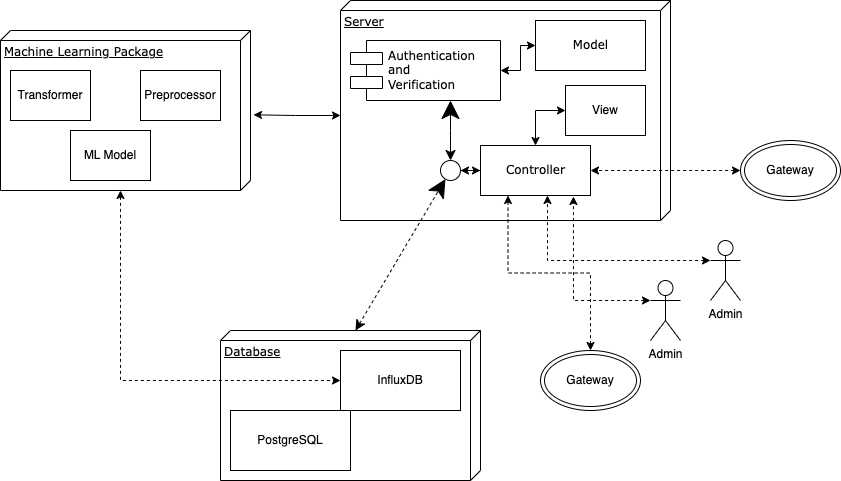

The diagram above was exported from draw.io. Its source (the exported page's mxGraphModel, read from the mxfile embedded in the PNG):
<mxGraphModel dx="1306" dy="840" grid="1" gridSize="10" guides="1" tooltips="1" connect="1" arrows="1" fold="1" page="1" pageScale="1" pageWidth="1100" pageHeight="850" background="none" math="0" shadow="0">
  <root>
    <mxCell id="0" />
    <mxCell id="1" parent="0" />
    <mxCell id="39150e848f15840c-1" value="Machine Learning Package" style="verticalAlign=top;align=left;spacingTop=8;spacingLeft=2;spacingRight=12;shape=cube;size=10;direction=south;fontStyle=4;html=1;rounded=0;shadow=0;comic=0;labelBackgroundColor=none;strokeWidth=1;fontFamily=Verdana;fontSize=12" parent="1" vertex="1">
      <mxGeometry x="180" y="100" width="250" height="160" as="geometry" />
    </mxCell>
    <mxCell id="YFI-w4PaJq-bhmFnhKGU-20" style="edgeStyle=orthogonalEdgeStyle;rounded=0;orthogonalLoop=1;jettySize=auto;html=1;exitX=0;exitY=0;exitDx=115;exitDy=330;exitPerimeter=0;entryX=0.527;entryY=-0.012;entryDx=0;entryDy=0;entryPerimeter=0;endArrow=classic;endFill=1;startArrow=classic;startFill=1;" edge="1" parent="1" source="39150e848f15840c-2" target="39150e848f15840c-1">
      <mxGeometry relative="1" as="geometry" />
    </mxCell>
    <mxCell id="39150e848f15840c-2" value="Server" style="verticalAlign=top;align=left;spacingTop=8;spacingLeft=2;spacingRight=12;shape=cube;size=10;direction=south;fontStyle=4;html=1;rounded=0;shadow=0;comic=0;labelBackgroundColor=none;strokeWidth=1;fontFamily=Verdana;fontSize=12" parent="1" vertex="1">
      <mxGeometry x="520" y="70" width="330" height="220" as="geometry" />
    </mxCell>
    <mxCell id="39150e848f15840c-3" value="Database" style="verticalAlign=top;align=left;spacingTop=8;spacingLeft=2;spacingRight=12;shape=cube;size=10;direction=south;fontStyle=4;html=1;rounded=0;shadow=0;comic=0;labelBackgroundColor=none;strokeWidth=1;fontFamily=Verdana;fontSize=12" parent="1" vertex="1">
      <mxGeometry x="400" y="400" width="260" height="150" as="geometry" />
    </mxCell>
    <mxCell id="YFI-w4PaJq-bhmFnhKGU-17" style="edgeStyle=orthogonalEdgeStyle;rounded=0;orthogonalLoop=1;jettySize=auto;html=1;exitX=1;exitY=0.5;exitDx=0;exitDy=0;entryX=0;entryY=0.5;entryDx=0;entryDy=0;endArrow=classic;endFill=1;startArrow=classic;startFill=1;" edge="1" parent="1" source="39150e848f15840c-7" target="39150e848f15840c-8">
      <mxGeometry relative="1" as="geometry" />
    </mxCell>
    <mxCell id="39150e848f15840c-7" value="Authentication&lt;br&gt;and&lt;br&gt;Verification" style="shape=component;align=left;spacingLeft=36;rounded=0;shadow=0;comic=0;labelBackgroundColor=none;strokeWidth=1;fontFamily=Verdana;fontSize=12;html=1;" parent="1" vertex="1">
      <mxGeometry x="530" y="110" width="150" height="60" as="geometry" />
    </mxCell>
    <mxCell id="39150e848f15840c-8" value="Model" style="html=1;rounded=0;shadow=0;comic=0;labelBackgroundColor=none;strokeWidth=1;fontFamily=Verdana;fontSize=12;align=center;" parent="1" vertex="1">
      <mxGeometry x="715" y="90" width="110" height="50" as="geometry" />
    </mxCell>
    <mxCell id="39150e848f15840c-9" value="" style="ellipse;whiteSpace=wrap;html=1;rounded=0;shadow=0;comic=0;labelBackgroundColor=none;strokeWidth=1;fontFamily=Verdana;fontSize=12;align=center;" parent="1" vertex="1">
      <mxGeometry x="620" y="230" width="20" height="20" as="geometry" />
    </mxCell>
    <mxCell id="39150e848f15840c-12" style="edgeStyle=none;rounded=0;html=1;dashed=1;labelBackgroundColor=none;startArrow=classic;startFill=1;startSize=8;endArrow=classic;endFill=1;endSize=16;fontFamily=Verdana;fontSize=12;exitX=0;exitY=0;exitDx=0;exitDy=125;exitPerimeter=0;" parent="1" source="39150e848f15840c-3" target="39150e848f15840c-9" edge="1">
      <mxGeometry relative="1" as="geometry" />
    </mxCell>
    <mxCell id="39150e848f15840c-13" style="edgeStyle=elbowEdgeStyle;rounded=0;html=1;labelBackgroundColor=none;startArrow=classic;startFill=1;startSize=8;endArrow=classic;endFill=1;endSize=16;fontFamily=Verdana;fontSize=12;" parent="1" source="39150e848f15840c-9" target="39150e848f15840c-7" edge="1">
      <mxGeometry relative="1" as="geometry" />
    </mxCell>
    <mxCell id="YFI-w4PaJq-bhmFnhKGU-1" value="PostgreSQL" style="rounded=0;whiteSpace=wrap;html=1;" vertex="1" parent="1">
      <mxGeometry x="410" y="480" width="120" height="60" as="geometry" />
    </mxCell>
    <mxCell id="YFI-w4PaJq-bhmFnhKGU-2" value="InfluxDB" style="rounded=0;whiteSpace=wrap;html=1;" vertex="1" parent="1">
      <mxGeometry x="520" y="420" width="120" height="60" as="geometry" />
    </mxCell>
    <mxCell id="YFI-w4PaJq-bhmFnhKGU-12" style="edgeStyle=orthogonalEdgeStyle;rounded=0;orthogonalLoop=1;jettySize=auto;html=1;entryX=1;entryY=0.5;entryDx=0;entryDy=0;endArrow=classic;endFill=1;startArrow=classic;startFill=1;" edge="1" parent="1" source="YFI-w4PaJq-bhmFnhKGU-3" target="39150e848f15840c-9">
      <mxGeometry relative="1" as="geometry" />
    </mxCell>
    <mxCell id="YFI-w4PaJq-bhmFnhKGU-3" value="Controller" style="html=1;rounded=0;shadow=0;comic=0;labelBackgroundColor=none;strokeWidth=1;fontFamily=Verdana;fontSize=12;align=center;" vertex="1" parent="1">
      <mxGeometry x="660" y="215" width="110" height="50" as="geometry" />
    </mxCell>
    <mxCell id="YFI-w4PaJq-bhmFnhKGU-13" style="edgeStyle=orthogonalEdgeStyle;rounded=0;orthogonalLoop=1;jettySize=auto;html=1;exitX=0;exitY=0.3333333333333333;exitDx=0;exitDy=0;exitPerimeter=0;entryX=0.609;entryY=1;entryDx=0;entryDy=0;entryPerimeter=0;dashed=1;startArrow=classic;startFill=1;" edge="1" parent="1" source="YFI-w4PaJq-bhmFnhKGU-4" target="YFI-w4PaJq-bhmFnhKGU-3">
      <mxGeometry relative="1" as="geometry" />
    </mxCell>
    <mxCell id="YFI-w4PaJq-bhmFnhKGU-4" value="Admin" style="shape=umlActor;verticalLabelPosition=bottom;verticalAlign=top;html=1;outlineConnect=0;" vertex="1" parent="1">
      <mxGeometry x="890" y="310" width="30" height="60" as="geometry" />
    </mxCell>
    <mxCell id="YFI-w4PaJq-bhmFnhKGU-11" style="edgeStyle=orthogonalEdgeStyle;rounded=0;orthogonalLoop=1;jettySize=auto;html=1;exitX=0.5;exitY=0;exitDx=0;exitDy=0;entryX=0.25;entryY=1;entryDx=0;entryDy=0;dashed=1;startArrow=classic;startFill=1;" edge="1" parent="1" source="YFI-w4PaJq-bhmFnhKGU-10" target="YFI-w4PaJq-bhmFnhKGU-3">
      <mxGeometry relative="1" as="geometry" />
    </mxCell>
    <mxCell id="YFI-w4PaJq-bhmFnhKGU-10" value="Gateway" style="ellipse;shape=doubleEllipse;whiteSpace=wrap;html=1;" vertex="1" parent="1">
      <mxGeometry x="720" y="420" width="100" height="60" as="geometry" />
    </mxCell>
    <mxCell id="YFI-w4PaJq-bhmFnhKGU-19" style="edgeStyle=orthogonalEdgeStyle;rounded=0;orthogonalLoop=1;jettySize=auto;html=1;exitX=0;exitY=0.5;exitDx=0;exitDy=0;entryX=0.5;entryY=0;entryDx=0;entryDy=0;endArrow=classic;endFill=1;startArrow=classic;startFill=1;" edge="1" parent="1" source="YFI-w4PaJq-bhmFnhKGU-18" target="YFI-w4PaJq-bhmFnhKGU-3">
      <mxGeometry relative="1" as="geometry" />
    </mxCell>
    <mxCell id="YFI-w4PaJq-bhmFnhKGU-18" value="View" style="rounded=0;whiteSpace=wrap;html=1;" vertex="1" parent="1">
      <mxGeometry x="745" y="155" width="80" height="50" as="geometry" />
    </mxCell>
    <mxCell id="YFI-w4PaJq-bhmFnhKGU-22" style="edgeStyle=orthogonalEdgeStyle;rounded=0;orthogonalLoop=1;jettySize=auto;html=1;exitX=0;exitY=0;exitDx=160;exitDy=130;exitPerimeter=0;entryX=0;entryY=0.5;entryDx=0;entryDy=0;startArrow=classic;startFill=1;dashed=1;" edge="1" parent="1" source="39150e848f15840c-1" target="YFI-w4PaJq-bhmFnhKGU-2">
      <mxGeometry relative="1" as="geometry">
        <Array as="points">
          <mxPoint x="300" y="450" />
        </Array>
      </mxGeometry>
    </mxCell>
    <mxCell id="YFI-w4PaJq-bhmFnhKGU-24" style="edgeStyle=orthogonalEdgeStyle;rounded=0;orthogonalLoop=1;jettySize=auto;html=1;entryX=1;entryY=0.5;entryDx=0;entryDy=0;startArrow=classic;startFill=1;dashed=1;" edge="1" parent="1" source="YFI-w4PaJq-bhmFnhKGU-23" target="YFI-w4PaJq-bhmFnhKGU-3">
      <mxGeometry relative="1" as="geometry" />
    </mxCell>
    <mxCell id="YFI-w4PaJq-bhmFnhKGU-23" value="Gateway" style="ellipse;shape=doubleEllipse;whiteSpace=wrap;html=1;" vertex="1" parent="1">
      <mxGeometry x="920" y="210" width="100" height="60" as="geometry" />
    </mxCell>
    <mxCell id="YFI-w4PaJq-bhmFnhKGU-28" style="edgeStyle=orthogonalEdgeStyle;rounded=0;orthogonalLoop=1;jettySize=auto;html=1;exitX=0;exitY=0.3333333333333333;exitDx=0;exitDy=0;exitPerimeter=0;entryX=0.845;entryY=1.02;entryDx=0;entryDy=0;entryPerimeter=0;startArrow=classic;startFill=1;dashed=1;" edge="1" parent="1" source="YFI-w4PaJq-bhmFnhKGU-25" target="YFI-w4PaJq-bhmFnhKGU-3">
      <mxGeometry relative="1" as="geometry" />
    </mxCell>
    <mxCell id="YFI-w4PaJq-bhmFnhKGU-25" value="Admin" style="shape=umlActor;verticalLabelPosition=bottom;verticalAlign=top;html=1;outlineConnect=0;" vertex="1" parent="1">
      <mxGeometry x="830" y="350" width="30" height="60" as="geometry" />
    </mxCell>
    <mxCell id="YFI-w4PaJq-bhmFnhKGU-29" value="Transformer" style="rounded=0;whiteSpace=wrap;html=1;" vertex="1" parent="1">
      <mxGeometry x="190" y="140" width="80" height="50" as="geometry" />
    </mxCell>
    <mxCell id="YFI-w4PaJq-bhmFnhKGU-30" value="Preprocessor" style="rounded=0;whiteSpace=wrap;html=1;" vertex="1" parent="1">
      <mxGeometry x="320" y="140" width="80" height="50" as="geometry" />
    </mxCell>
    <mxCell id="YFI-w4PaJq-bhmFnhKGU-31" value="ML Model" style="rounded=0;whiteSpace=wrap;html=1;" vertex="1" parent="1">
      <mxGeometry x="250" y="200" width="80" height="50" as="geometry" />
    </mxCell>
  </root>
</mxGraphModel>